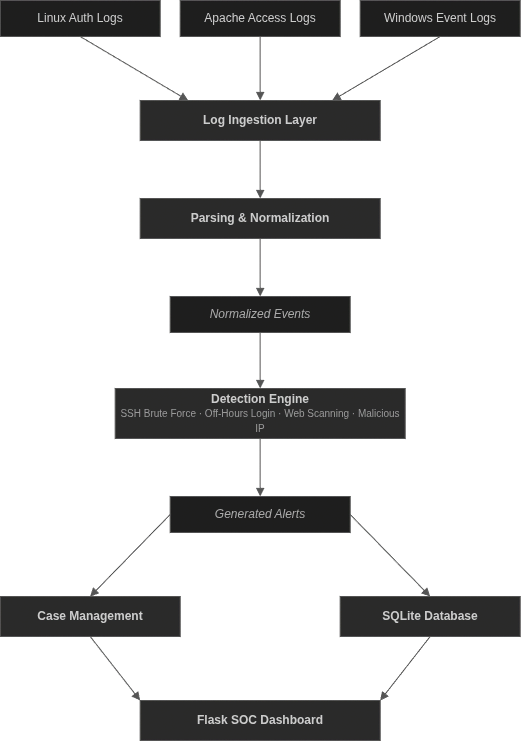

The diagram above was exported from draw.io. Its source (the exported page's mxGraphModel, read from the mxfile embedded in the PNG):
<mxGraphModel dx="2201" dy="1172" grid="1" gridSize="10" guides="1" tooltips="1" connect="1" arrows="1" fold="1" page="1" pageScale="1" pageWidth="850" pageHeight="1100" math="0" shadow="0">
  <root>
    <mxCell id="0" />
    <mxCell id="1" parent="0" />
    <mxCell id="9aD7hIwGGZjnsvKbuZTe-430" parent="1" style="rounded=0;whiteSpace=wrap;html=1;fillColor=#1e1e1e;strokeColor=#555;fontColor=#ccc;" value="Linux Auth Logs" vertex="1">
      <mxGeometry height="36" width="160" x="589.6666666666665" y="168" as="geometry" />
    </mxCell>
    <mxCell id="9aD7hIwGGZjnsvKbuZTe-431" parent="1" style="rounded=0;whiteSpace=wrap;html=1;fillColor=#1e1e1e;strokeColor=#555;fontColor=#ccc;" value="Apache Access Logs" vertex="1">
      <mxGeometry height="36" width="160" x="769.6666666666665" y="168" as="geometry" />
    </mxCell>
    <mxCell id="9aD7hIwGGZjnsvKbuZTe-432" parent="1" style="rounded=0;whiteSpace=wrap;html=1;fillColor=#1e1e1e;strokeColor=#555;fontColor=#ccc;" value="Windows Event Logs" vertex="1">
      <mxGeometry height="36" width="160" x="949.6666666666665" y="168" as="geometry" />
    </mxCell>
    <mxCell id="9aD7hIwGGZjnsvKbuZTe-433" parent="1" style="rounded=0;whiteSpace=wrap;html=1;fillColor=#2a2a2a;strokeColor=#555;fontColor=#ccc;fontStyle=1;" value="Log Ingestion Layer" vertex="1">
      <mxGeometry height="40" width="240" x="729.6666666666665" y="268" as="geometry" />
    </mxCell>
    <mxCell id="9aD7hIwGGZjnsvKbuZTe-434" parent="1" style="rounded=0;whiteSpace=wrap;html=1;fillColor=#2a2a2a;strokeColor=#555;fontColor=#ccc;fontStyle=1;" value="Parsing &amp; Normalization" vertex="1">
      <mxGeometry height="40" width="240" x="729.6666666666665" y="366" as="geometry" />
    </mxCell>
    <mxCell id="9aD7hIwGGZjnsvKbuZTe-435" parent="1" style="rounded=0;whiteSpace=wrap;html=1;fillColor=#1e1e1e;strokeColor=#555;fontColor=#aaa;fontStyle=2;" value="Normalized Events" vertex="1">
      <mxGeometry height="36" width="180" x="759.6666666666665" y="464" as="geometry" />
    </mxCell>
    <mxCell id="9aD7hIwGGZjnsvKbuZTe-436" parent="1" style="rounded=0;whiteSpace=wrap;html=1;fillColor=#2a2a2a;strokeColor=#555;fontColor=#ccc;" value="&lt;b&gt;Detection Engine&lt;/b&gt;&lt;br&gt;&lt;font style='font-size:10px;color:#999'&gt;SSH Brute Force · Off-Hours Login · Web Scanning · Malicious IP&lt;/font&gt;" vertex="1">
      <mxGeometry height="50" width="290" x="704.6666666666665" y="556" as="geometry" />
    </mxCell>
    <mxCell id="9aD7hIwGGZjnsvKbuZTe-437" parent="1" style="rounded=0;whiteSpace=wrap;html=1;fillColor=#1e1e1e;strokeColor=#555;fontColor=#aaa;fontStyle=2;" value="Generated Alerts" vertex="1">
      <mxGeometry height="36" width="180" x="759.6666666666665" y="664" as="geometry" />
    </mxCell>
    <mxCell id="9aD7hIwGGZjnsvKbuZTe-438" parent="1" style="rounded=0;whiteSpace=wrap;html=1;fillColor=#2a2a2a;strokeColor=#555;fontColor=#ccc;fontStyle=1;" value="Case Management" vertex="1">
      <mxGeometry height="40" width="180" x="589.6666666666665" y="764" as="geometry" />
    </mxCell>
    <mxCell id="9aD7hIwGGZjnsvKbuZTe-439" parent="1" style="rounded=0;whiteSpace=wrap;html=1;fillColor=#2a2a2a;strokeColor=#555;fontColor=#ccc;fontStyle=1;" value="SQLite Database" vertex="1">
      <mxGeometry height="40" width="180" x="929.6666666666665" y="764" as="geometry" />
    </mxCell>
    <mxCell id="9aD7hIwGGZjnsvKbuZTe-440" parent="1" style="rounded=0;whiteSpace=wrap;html=1;fillColor=#2a2a2a;strokeColor=#555;fontColor=#ccc;fontStyle=1;" value="Flask SOC Dashboard" vertex="1">
      <mxGeometry height="40" width="240" x="729.6666666666665" y="868" as="geometry" />
    </mxCell>
    <mxCell id="9aD7hIwGGZjnsvKbuZTe-441" edge="1" parent="1" source="9aD7hIwGGZjnsvKbuZTe-430" style="rounded=0;strokeColor=#555;endArrow=block;endFill=1;exitX=0.5;exitY=1;entryX=0.2;entryY=0;" target="9aD7hIwGGZjnsvKbuZTe-433">
      <mxGeometry relative="1" as="geometry" />
    </mxCell>
    <mxCell id="9aD7hIwGGZjnsvKbuZTe-442" edge="1" parent="1" source="9aD7hIwGGZjnsvKbuZTe-431" style="rounded=0;strokeColor=#555;endArrow=block;endFill=1;exitX=0.5;exitY=1;entryX=0.5;entryY=0;" target="9aD7hIwGGZjnsvKbuZTe-433">
      <mxGeometry relative="1" as="geometry" />
    </mxCell>
    <mxCell id="9aD7hIwGGZjnsvKbuZTe-443" edge="1" parent="1" source="9aD7hIwGGZjnsvKbuZTe-432" style="rounded=0;strokeColor=#555;endArrow=block;endFill=1;exitX=0.5;exitY=1;entryX=0.8;entryY=0;" target="9aD7hIwGGZjnsvKbuZTe-433">
      <mxGeometry relative="1" as="geometry" />
    </mxCell>
    <mxCell id="9aD7hIwGGZjnsvKbuZTe-444" edge="1" parent="1" source="9aD7hIwGGZjnsvKbuZTe-433" style="rounded=0;strokeColor=#555;endArrow=block;endFill=1;" target="9aD7hIwGGZjnsvKbuZTe-434">
      <mxGeometry relative="1" as="geometry" />
    </mxCell>
    <mxCell id="9aD7hIwGGZjnsvKbuZTe-445" edge="1" parent="1" source="9aD7hIwGGZjnsvKbuZTe-434" style="rounded=0;strokeColor=#555;endArrow=block;endFill=1;" target="9aD7hIwGGZjnsvKbuZTe-435">
      <mxGeometry relative="1" as="geometry" />
    </mxCell>
    <mxCell id="9aD7hIwGGZjnsvKbuZTe-446" edge="1" parent="1" source="9aD7hIwGGZjnsvKbuZTe-435" style="rounded=0;strokeColor=#555;endArrow=block;endFill=1;" target="9aD7hIwGGZjnsvKbuZTe-436">
      <mxGeometry relative="1" as="geometry" />
    </mxCell>
    <mxCell id="9aD7hIwGGZjnsvKbuZTe-447" edge="1" parent="1" source="9aD7hIwGGZjnsvKbuZTe-436" style="rounded=0;strokeColor=#555;endArrow=block;endFill=1;" target="9aD7hIwGGZjnsvKbuZTe-437">
      <mxGeometry relative="1" as="geometry" />
    </mxCell>
    <mxCell id="9aD7hIwGGZjnsvKbuZTe-448" edge="1" parent="1" source="9aD7hIwGGZjnsvKbuZTe-437" style="rounded=0;strokeColor=#555;endArrow=block;endFill=1;exitX=0;exitY=0.5;entryX=0.5;entryY=0;" target="9aD7hIwGGZjnsvKbuZTe-438">
      <mxGeometry relative="1" as="geometry" />
    </mxCell>
    <mxCell id="9aD7hIwGGZjnsvKbuZTe-449" edge="1" parent="1" source="9aD7hIwGGZjnsvKbuZTe-437" style="rounded=0;strokeColor=#555;endArrow=block;endFill=1;exitX=1;exitY=0.5;entryX=0.5;entryY=0;" target="9aD7hIwGGZjnsvKbuZTe-439">
      <mxGeometry relative="1" as="geometry" />
    </mxCell>
    <mxCell id="9aD7hIwGGZjnsvKbuZTe-450" edge="1" parent="1" source="9aD7hIwGGZjnsvKbuZTe-438" style="rounded=0;strokeColor=#555;endArrow=block;endFill=1;exitX=0.5;exitY=1;entryX=0;entryY=0;entryDx=0;entryDy=0;" target="9aD7hIwGGZjnsvKbuZTe-440">
      <mxGeometry relative="1" as="geometry">
        <mxPoint x="720" y="860" as="targetPoint" />
      </mxGeometry>
    </mxCell>
    <mxCell id="9aD7hIwGGZjnsvKbuZTe-451" edge="1" parent="1" source="9aD7hIwGGZjnsvKbuZTe-439" style="rounded=0;strokeColor=#555;endArrow=block;endFill=1;exitX=0.5;exitY=1;entryX=1;entryY=0;entryDx=0;entryDy=0;" target="9aD7hIwGGZjnsvKbuZTe-440">
      <mxGeometry relative="1" as="geometry">
        <mxPoint x="970" y="860" as="targetPoint" />
      </mxGeometry>
    </mxCell>
  </root>
</mxGraphModel>